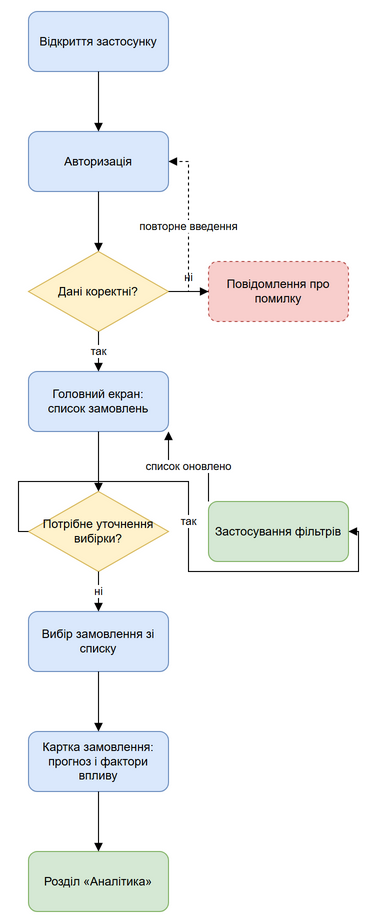

The diagram above was exported from draw.io. Its source (the exported page's mxGraphModel, read from the mxfile embedded in the PNG):
<mxGraphModel dx="800" dy="600" grid="1" gridSize="10" guides="1" tooltips="1" connect="1" arrows="1" fold="1" page="1" pageScale="1" pageWidth="850" pageHeight="1100" math="0" shadow="0">
  <root>
    <mxCell id="0" />
    <mxCell id="1" parent="0" />
    <mxCell id="n1" value="Відкриття застосунку" style="rounded=1;whiteSpace=wrap;html=1;fillColor=#dae8fc;strokeColor=#6c8ebf;" vertex="1" parent="1">
      <mxGeometry x="40" y="40" width="140" height="60" as="geometry" />
    </mxCell>
    <mxCell id="n2" value="Авторизація" style="rounded=1;whiteSpace=wrap;html=1;fillColor=#dae8fc;strokeColor=#6c8ebf;" vertex="1" parent="1">
      <mxGeometry x="40" y="160" width="140" height="60" as="geometry" />
    </mxCell>
    <mxCell id="n3" value="Дані коректні?" style="rhombus;whiteSpace=wrap;html=1;fillColor=#fff2cc;strokeColor=#d6b656;" vertex="1" parent="1">
      <mxGeometry x="40" y="280" width="140" height="80" as="geometry" />
    </mxCell>
    <mxCell id="n4" value="Повідомлення про помилку" style="rounded=1;whiteSpace=wrap;html=1;dashed=1;fillColor=#f8cecc;strokeColor=#b85450;" vertex="1" parent="1">
      <mxGeometry x="220" y="290" width="140" height="60" as="geometry" />
    </mxCell>
    <mxCell id="n5" value="Головний екран:&#10;список замовлень" style="rounded=1;whiteSpace=wrap;html=1;fillColor=#dae8fc;strokeColor=#6c8ebf;" vertex="1" parent="1">
      <mxGeometry x="40" y="400" width="140" height="60" as="geometry" />
    </mxCell>
    <mxCell id="n6" value="Потрібне уточнення вибірки?" style="rhombus;whiteSpace=wrap;html=1;fillColor=#fff2cc;strokeColor=#d6b656;" vertex="1" parent="1">
      <mxGeometry x="40" y="520" width="140" height="80" as="geometry" />
    </mxCell>
    <mxCell id="n7" value="Застосування фільтрів" style="rounded=1;whiteSpace=wrap;html=1;fillColor=#d5e8d4;strokeColor=#82b366;" vertex="1" parent="1">
      <mxGeometry x="220" y="530" width="140" height="60" as="geometry" />
    </mxCell>
    <mxCell id="n8" value="Вибір замовлення зі списку" style="rounded=1;whiteSpace=wrap;html=1;fillColor=#dae8fc;strokeColor=#6c8ebf;" vertex="1" parent="1">
      <mxGeometry x="40" y="640" width="140" height="60" as="geometry" />
    </mxCell>
    <mxCell id="n9" value="Картка замовлення:&#10;прогноз і фактори впливу" style="rounded=1;whiteSpace=wrap;html=1;fillColor=#dae8fc;strokeColor=#6c8ebf;" vertex="1" parent="1">
      <mxGeometry x="40" y="760" width="140" height="60" as="geometry" />
    </mxCell>
    <mxCell id="n10" value="Розділ «Аналітика»" style="rounded=1;whiteSpace=wrap;html=1;fillColor=#d5e8d4;strokeColor=#82b366;" vertex="1" parent="1">
      <mxGeometry x="40" y="880" width="140" height="60" as="geometry" />
    </mxCell>
    <mxCell id="e1" style="edgeStyle=orthogonalEdgeStyle;rounded=0;html=1;endArrow=block;" edge="1" parent="1" source="n1" target="n2">
      <mxGeometry relative="1" as="geometry" />
    </mxCell>
    <mxCell id="e2" style="edgeStyle=orthogonalEdgeStyle;rounded=0;html=1;endArrow=block;" edge="1" parent="1" source="n2" target="n3">
      <mxGeometry relative="1" as="geometry" />
    </mxCell>
    <mxCell id="e3" value="ні" style="edgeStyle=orthogonalEdgeStyle;rounded=0;html=1;endArrow=block;labelBackgroundColor=#ffffff;exitX=1;exitY=0.5;exitDx=0;exitDy=0;entryX=0;entryY=0.5;entryDx=0;entryDy=0;" edge="1" parent="1" source="n3" target="n4">
      <mxGeometry relative="1" as="geometry">
        <mxPoint as="offset" x="0" y="-14" />
      </mxGeometry>
    </mxCell>
    <mxCell id="e4" value="повторне введення" style="edgeStyle=orthogonalEdgeStyle;rounded=0;html=1;endArrow=block;dashed=1;labelBackgroundColor=#ffffff;exitX=0;exitY=0.5;exitDx=0;exitDy=0;entryX=1;entryY=0.5;entryDx=0;entryDy=0;" edge="1" parent="1" source="n4" target="n2">
      <mxGeometry relative="1" as="geometry" />
    </mxCell>
    <mxCell id="e5" value="так" style="edgeStyle=orthogonalEdgeStyle;rounded=0;html=1;endArrow=block;labelBackgroundColor=#ffffff;" edge="1" parent="1" source="n3" target="n5">
      <mxGeometry relative="1" as="geometry" />
    </mxCell>
    <mxCell id="e6" style="edgeStyle=orthogonalEdgeStyle;rounded=0;html=1;endArrow=block;" edge="1" parent="1" source="n5" target="n6">
      <mxGeometry relative="1" as="geometry" />
    </mxCell>
    <mxCell id="e7" value="так" style="edgeStyle=orthogonalEdgeStyle;rounded=0;html=1;endArrow=block;labelBackgroundColor=#ffffff;exitX=0;exitY=0.5;exitDx=0;exitDy=0;entryX=1;entryY=0.5;entryDx=0;entryDy=0;" edge="1" parent="1" source="n6" target="n7">
      <mxGeometry relative="1" as="geometry" />
    </mxCell>
    <mxCell id="e8" value="список оновлено" style="edgeStyle=orthogonalEdgeStyle;rounded=0;html=1;endArrow=block;labelBackgroundColor=#ffffff;exitX=0;exitY=0;exitDx=0;exitDy=0;entryX=1;entryY=1;entryDx=0;entryDy=0;" edge="1" parent="1" source="n7" target="n5">
      <mxGeometry relative="1" as="geometry" />
    </mxCell>
    <mxCell id="e9" value="ні" style="edgeStyle=orthogonalEdgeStyle;rounded=0;html=1;endArrow=block;labelBackgroundColor=#ffffff;" edge="1" parent="1" source="n6" target="n8">
      <mxGeometry relative="1" as="geometry" />
    </mxCell>
    <mxCell id="e10" style="edgeStyle=orthogonalEdgeStyle;rounded=0;html=1;endArrow=block;" edge="1" parent="1" source="n8" target="n9">
      <mxGeometry relative="1" as="geometry" />
    </mxCell>
    <mxCell id="e11" style="edgeStyle=orthogonalEdgeStyle;rounded=0;html=1;endArrow=block;" edge="1" parent="1" source="n9" target="n10">
      <mxGeometry relative="1" as="geometry" />
    </mxCell>
  </root>
</mxGraphModel>